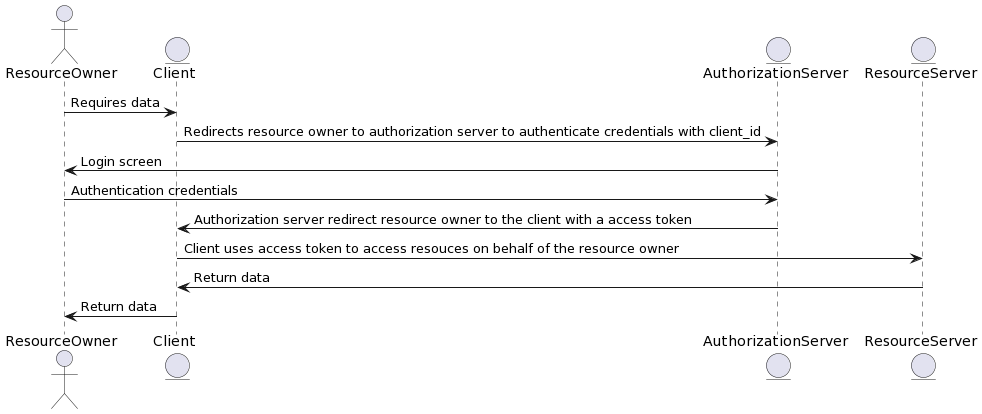

The diagram above was rendered by PlantUML. Its source (embedded in the PNG):
@startuml
actor       ResourceOwner       as user
entity      Client              as client
entity      AuthorizationServer as idp
entity      ResourceServer      as api

user        -> client               : Requires data
client      -> idp                  : Redirects resource owner to authorization server to authenticate credentials with client_id
idp         -> user                 : Login screen
user        -> idp                  : Authentication credentials
idp         -> client               : Authorization server redirect resource owner to the client with a access token
client      -> api                  : Client uses access token to access resouces on behalf of the resource owner
api         -> client               : Return data
client      -> user                 : Return data
@enduml